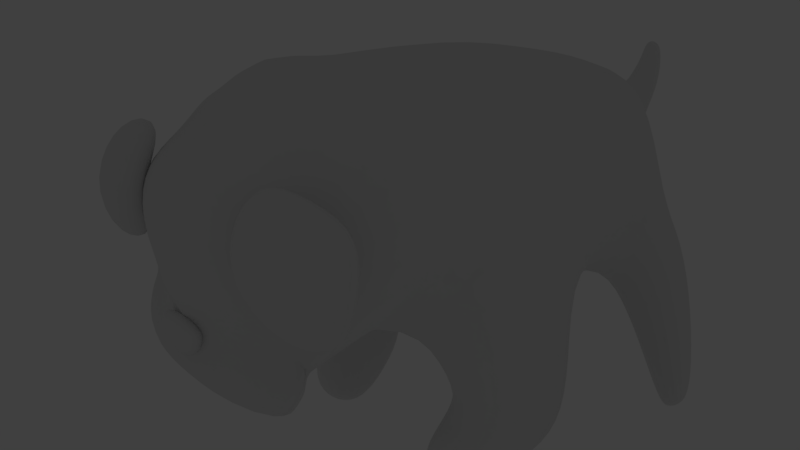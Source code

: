 # Source: dog.blend  (saved by Blender 2.78.0; exported with 4.5.12 LTS)
import bpy
from mathutils import Matrix  # noqa: F401  (used for matrix-valued properties, if any)

bpy.ops.wm.read_factory_settings(use_empty=True)
scene = bpy.context.scene
scene.name = 'Scene'

# ---- collections
col_collection_1 = bpy.data.collections.new('Collection 1'); scene.collection.children.link(col_collection_1)
col_collection_10 = bpy.data.collections.new('Collection 10'); scene.collection.children.link(col_collection_10)
col_collection_10.hide_render = True
col_collection_10.hide_viewport = True

# ---- world
world_world = bpy.data.worlds.new('World'); scene.world = world_world
world_world.color = (0.05088, 0.05088, 0.05088)
world_world.use_sun_shadow = False
world_world.sun_shadow_jitter_overblur = 0.0
world_world.cycles.sampling_method = 'MANUAL'

# ---- cameras
cam_camera = bpy.data.cameras.new('Camera')
cam_camera.clip_end = 100.0
cam_camera.lens = 35.0
cam_camera.sensor_width = 32.0
cam_camera.sensor_height = 18.0
cam_camera.ortho_scale = 7.314
cam_camera.dof.focus_distance = 0.0
cam_camera.dof.aperture_fstop = 128.0

# ---- lights
light_lamp = bpy.data.lights.new('Lamp', 'POINT')
light_lamp.transmission_factor = 0.0
light_lamp.cutoff_distance = 30.0
light_lamp.energy = 100.0
light_lamp.shadow_buffer_clip_start = 1.001
light_lamp.shadow_soft_size = 0.1
light_lamp.shadow_maximum_resolution = 0.006
light_lamp.use_absolute_resolution = True

# ---- meshes
me_plane_001 = bpy.data.meshes.new('Plane.001')
me_plane_001.from_pydata([(0.0, -0.6885, 2.534), (0.0, 2.95, 2.62), (0.8288, -0.5466, 2.542), (1.558, 2.435, 2.592), (2.044, 0.6227, 2.537), (0.0, -0.6736, 3.118), (0.0, -1.34, -3.895), (0.0, 1.542, -3.35), (0.4669, -1.246, -3.894), (0.7951, 1.2, -3.355), (1.014, -0.4069, -3.873), (0.0, -0.4848, -4.442), (1.972, 0.5701, 2.022), (1.993, -0.133, -1.827), (0.7778, -1.338, -1.728), (0.511, -0.8344, 2.198), (1.485, 2.206, 2.09), (1.507, 1.623, -1.96), (0.0, 2.758, 2.147), (0.0, 2.138, -2.002), (0.0, -1.48, -1.716), (0.0, -0.8741, 1.972), (2.333, 0.2202, -0.1116), (1.118, -1.045, -0.1512), (1.847, 2.091, -0.05833), (0.0, 2.632, -0.0414), (0.0, -1.194, -0.1559), (1.037, -3.177, 0.1213), (0.7308, -2.343, 1.747), (1.763, -2.372, 1.654), (2.003, -3.102, 0.3225), (2.333, -1.373, -0.2274), (2.252, -2.643, -0.2617), (1.946, -1.992, 1.417), (2.027, -1.13, 1.561), (0.7578, -2.028, 1.348), (0.8118, -1.632, 1.492), (1.064, -2.652, -0.3013), (1.118, -1.848, -0.267), (0.904, -3.405, 1.025), (0.7325, -2.934, 1.764), (1.414, -2.914, 1.803), (1.585, -3.4, 1.047), (2.142, -3.18, -3.048), (2.465, -2.878, -2.902), (2.924, -2.394, -1.685), (2.355, -2.855, -1.638), (1.293, -1.898, -1.869), (1.808, -2.458, -1.818), (1.585, -2.536, -3.5), (1.026, -1.721, -3.876), (1.978, -1.934, -3.485), (1.496, -1.001, -3.858), (2.681, -1.593, -1.889), (2.337, -0.8629, -1.954), (2.404, -3.252, -2.303), (2.63, -3.049, -2.33), (2.881, -2.665, -1.806), (2.569, -2.94, -1.78), (0.0, 1.045, -3.821), (0.0, 0.1118, -4.251), (0.1187, 0.9417, -3.818), (0.1228, 0.04894, -4.205), (0.0, 1.659, -4.642), (0.0, 1.702, -4.415), (0.1187, 1.621, -4.48), (0.1228, 1.607, -4.629), (0.1228, 0.6366, -4.66), (0.1228, 1.131, -4.78), (0.0, 1.204, -4.791), (0.0, 0.7043, -4.688), (0.0, 1.22, -4.074), (0.0, 1.461, -4.31), (0.1187, 1.373, -4.353), (0.1187, 1.124, -4.094), (0.0, -0.6304, 2.779), (0.0, 2.65, 3.026), (0.8297, -0.5027, 2.793), (1.595, 2.186, 2.975), (2.082, 0.5994, 2.862), (0.0, 2.613, 3.293), (0.8305, -0.543, 3.123), (1.551, 2.14, 3.235), (2.038, 0.5178, 3.235), (1.976, 0.3293, 3.61), (1.633, 0.03074, 3.862), (1.435, 1.885, 3.555), (0.0, -0.641, 3.382), (0.8313, -0.5254, 3.397), (0.0, 2.304, 3.725), (0.0, -0.6778, 3.664), (1.366, 1.515, 4.014), (0.0, -0.6007, 3.48), (0.8313, -0.4364, 3.578), (0.0, 1.953, 4.328), (0.0, 0.9348, 4.676), (0.827, -0.7466, 3.859), (1.367, -0.6933, 4.208), (0.0, -0.5451, 4.508), (0.6245, -0.5279, 4.462), (0.8205, 1.769, 4.222), (0.7788, 0.5195, 4.218), (0.8025, 0.228, 4.142), (0.0, 0.1426, 4.473), (0.0, -0.7571, 4.183), (0.7193, -0.2111, 4.352), (1.604, -0.3347, 4.096), (0.0, -0.163, 4.485), (1.341, -0.4307, 3.879), (0.0, 1.558, 4.654), (0.7561, 1.238, 4.416), (1.439, 0.6169, 4.006), (1.194, 0.7633, 4.396), (2.188, 0.6086, 4.111), (1.005, 2.124, 4.172), (2.194, 1.764, 3.832), (0.9769, 1.411, 4.623), (1.731, 0.3971, 4.242), (2.44, 1.171, 4.097), (1.63, 2.039, 3.993), (1.804, 1.253, 4.5), (1.038, 0.6988, 3.989), (2.032, 0.5441, 3.705), (0.8493, 2.059, 3.765), (2.038, 1.699, 3.425), (0.8208, 1.347, 4.216), (1.575, 0.3326, 3.836), (2.284, 1.106, 3.69), (1.474, 1.974, 3.587), (1.648, 1.189, 4.093), (0.0, -0.01241, 4.423), (0.0, -0.01985, 4.488), (0.0, -0.0253, 4.536), (0.0, -0.1556, 4.521), (0.0, -0.2455, 4.462), (0.0, -0.2729, 4.393), (0.0, -0.2306, 4.332), (0.0, -0.1298, 4.295), (0.1171, -0.08313, 4.3), (0.1883, -0.1624, 4.339), (0.2086, -0.2047, 4.401), (0.1883, -0.1773, 4.47), (0.1171, -0.1089, 4.526), (0.0, -0.02729, 4.553), (0.2272, 0.03587, 4.543), (0.3455, 0.0915, 4.501), (0.3999, 0.1225, 4.438), (0.3455, 0.1064, 4.37), (0.2272, 0.06165, 4.317), (0.0, 0.002474, 4.292), (0.1586, 0.1307, 4.324), (0.244, 0.2109, 4.382), (0.2761, 0.2364, 4.451), (0.244, 0.196, 4.513), (0.1586, 0.105, 4.551), (0.0, -0.004968, 4.357), (0.0, 0.0004801, 4.31), (0.0, 0.2658, 4.454), (0.0, 0.2234, 4.516), (0.0, 0.1305, 4.554), (0.0, 0.2383, 4.385), (0.0, 0.1562, 4.327)], [], [(3, 4, 79, 78), (4, 2, 77, 79), (10, 62, 60, 11), (8, 10, 11, 6), (49, 48, 46, 43), (13, 17, 9, 10), (17, 19, 7, 9), (20, 14, 8, 6), (0, 2, 15, 21), (26, 23, 14, 20), (3, 1, 18, 16), (24, 25, 19, 17), (4, 3, 16, 12), (22, 24, 17, 13), (2, 4, 12, 15), (23, 22, 13, 14), (33, 32, 30, 29), (12, 16, 24, 22), (16, 18, 25, 24), (21, 15, 23, 26), (29, 30, 42, 41), (35, 33, 29, 28), (37, 35, 28, 27), (32, 37, 27, 30), (22, 23, 38, 31), (31, 38, 37, 32), (23, 15, 36, 38), (38, 36, 35, 37), (15, 12, 34, 36), (36, 34, 33, 35), (12, 22, 31, 34), (34, 31, 32, 33), (40, 41, 42, 39), (27, 28, 40, 39), (30, 27, 39, 42), (28, 29, 41, 40), (46, 45, 57, 58), (51, 49, 43, 44), (53, 51, 44, 45), (48, 53, 45, 46), (14, 13, 54, 47), (47, 54, 53, 48), (13, 10, 52, 54), (54, 52, 51, 53), (10, 8, 50, 52), (52, 50, 49, 51), (8, 14, 47, 50), (50, 47, 48, 49), (58, 57, 56, 55), (45, 44, 56, 57), (43, 46, 58, 55), (44, 43, 55, 56), (69, 68, 66, 63), (64, 63, 66, 65), (9, 7, 59, 61), (68, 73, 65, 66), (73, 72, 64, 65), (61, 62, 10, 9), (61, 59, 71, 74), (74, 71, 72, 73), (62, 61, 74, 67), (67, 74, 73, 68), (60, 62, 67, 70), (70, 67, 68, 69), (77, 75, 5, 81), (76, 78, 82, 80), (1, 3, 78, 76), (2, 0, 75, 77), (82, 83, 84, 86), (79, 77, 81, 83), (78, 79, 83, 82), (84, 88, 93, 85), (83, 81, 88, 84), (81, 5, 87, 88), (91, 111, 110, 100), (106, 85, 108), (88, 87, 92, 93), (96, 90, 104, 97), (93, 92, 90, 96), (103, 95, 101), (99, 105, 106, 97), (100, 110, 109, 94), (103, 102, 105, 107), (85, 102, 101), (97, 104, 98, 99), (107, 105, 99, 98), (106, 105, 102, 85), (106, 108, 97), (97, 108, 93, 96), (85, 93, 108), (80, 82, 86, 89), (102, 103, 101), (109, 110, 101, 95), (110, 111, 85, 101), (89, 100, 94), (86, 84, 111, 91), (111, 84, 85), (86, 91, 100, 89), (120, 119, 115, 118), (116, 114, 119, 120), (112, 116, 120, 117), (117, 120, 118, 113), (129, 127, 124, 128), (125, 129, 128, 123), (121, 126, 129, 125), (126, 122, 127, 129), (118, 115, 124, 127), (116, 112, 121, 125), (115, 119, 128, 124), (112, 117, 126, 121), (119, 114, 123, 128), (117, 113, 122, 126), (113, 118, 127, 122), (114, 116, 125, 123), (149, 156, 161), (160, 157, 152, 151), (131, 132, 159, 158), (149, 161, 150), (157, 158, 153, 152), (132, 143, 159), (140, 141, 134, 135), (134, 133, 132, 131), (136, 135, 130, 155), (138, 139, 136, 137), (139, 140, 135, 136), (135, 134, 131, 130), (146, 145, 141, 140), (149, 138, 137), (137, 136, 155, 156), (145, 144, 142, 141), (141, 142, 133, 134), (142, 143, 133), (144, 143, 142), (148, 147, 139, 138), (149, 137, 156), (150, 151, 147, 148), (147, 146, 140, 139), (149, 148, 138), (149, 150, 148), (133, 143, 132), (151, 152, 146, 147), (152, 153, 145, 146), (153, 154, 144, 145), (154, 143, 144), (158, 159, 154, 153), (155, 130, 157, 160), (156, 155, 160, 161), (161, 160, 151, 150), (130, 131, 158, 157), (159, 143, 154)])
me_plane_001.polygons.foreach_set('use_smooth', [1, 1, 1, 1, 1, 1, 1, 1, 1, 1, 1, 1, 1, 1, 1, 1, 1, 1, 1, 1, 1, 1, 1, 1, 1, 1, 1, 1, 1, 1, 1, 1, 1, 1, 1, 1, 1, 1, 1, 1, 1, 1, 1, 1, 1, 1, 1, 1, 1, 1, 1, 1, 1, 1, 1, 1, 1, 1, 1, 1, 1, 1, 1, 1, 1, 1, 1, 1, 1, 1, 1, 1, 1, 1, 1, 1, 1, 1, 1, 1, 1, 1, 1, 1, 1, 1, 1, 1, 1, 1, 1, 1, 1, 1, 1, 1, 1, 1, 1, 1, 1, 1, 1, 1, 1, 1, 1, 1, 1, 1, 1, 1, 1, 1, 0, 0, 0, 0, 0, 0, 0, 0, 0, 0, 0, 0, 0, 0, 0, 0, 0, 0, 0, 0, 0, 0, 0, 0, 0, 0, 0, 0, 0, 0, 0, 0, 0, 0, 0, 0])
me_plane_001.use_remesh_preserve_volume = False
me_plane_001.use_remesh_preserve_attributes = False
me_plane_001.use_mirror_vertex_groups = False
me_plane_001.update()

# ---- objects
ob_plane = bpy.data.objects.new('Plane', me_plane_001)
ob_lamp = bpy.data.objects.new('Lamp', light_lamp)
ob_camera = bpy.data.objects.new('Camera', cam_camera)

# ---- transforms, parenting, visibility, modifiers, constraints
ob_plane.location = (0.0, 0.0, 0.0)
ob_plane.rotation_euler = (1.571, -0.0, -0.0)
ob_plane.lineart.crease_threshold = 0.0
_m = ob_plane.modifiers.new('Mirror', 'MIRROR')
_m.use_clip = True
_m = ob_plane.modifiers.new('Subsurf', 'SUBSURF')
_m.uv_smooth = 'PRESERVE_CORNERS'
_m.quality = 2
_m.show_only_control_edges = False
ob_lamp.location = (0.2768, -8.06, 6.875)
ob_lamp.rotation_euler = (0.6503, 0.05522, 1.866)
ob_lamp.lock_rotations_4d = False
ob_lamp.empty_display_type = 'ARROWS'
ob_lamp.color = (0.0, 0.0, 0.0, 0.0)
ob_lamp.lineart.crease_threshold = 0.0
ob_camera.location = (7.481, -8.226, 5.344)
ob_camera.rotation_euler = (1.109, 0.0, 0.8149)
ob_camera.lock_rotations_4d = False
ob_camera.empty_display_type = 'ARROWS'
ob_camera.color = (0.0, 0.0, 0.0, 0.0)
ob_camera.display_type = 'WIRE'
ob_camera.lineart.crease_threshold = 0.0

# ---- collection membership
col_collection_1.objects.link(ob_plane)
col_collection_10.objects.link(ob_lamp)
col_collection_10.objects.link(ob_camera)

# ---- scene / render settings (as saved in the file)
scene.camera = ob_camera
scene.frame_start = 1; scene.frame_end = 250; scene.frame_set(2)
scene.render.engine = 'BLENDER_EEVEE_NEXT'
scene.render.resolution_percentage = 50
scene.render.dither_intensity = 0.0
scene.cycles.use_denoising = False
scene.cycles.samples = 128
scene.cycles.sampling_pattern = 'TABULATED_SOBOL'
scene.cycles.light_sampling_threshold = 0.0
scene.cycles.use_adaptive_sampling = False
scene.cycles.use_light_tree = False
scene.cycles.blur_glossy = 0.0
scene.cycles.sample_clamp_indirect = 0.0
scene.view_settings.view_transform = 'Standard'
bpy.context.view_layer.update()
